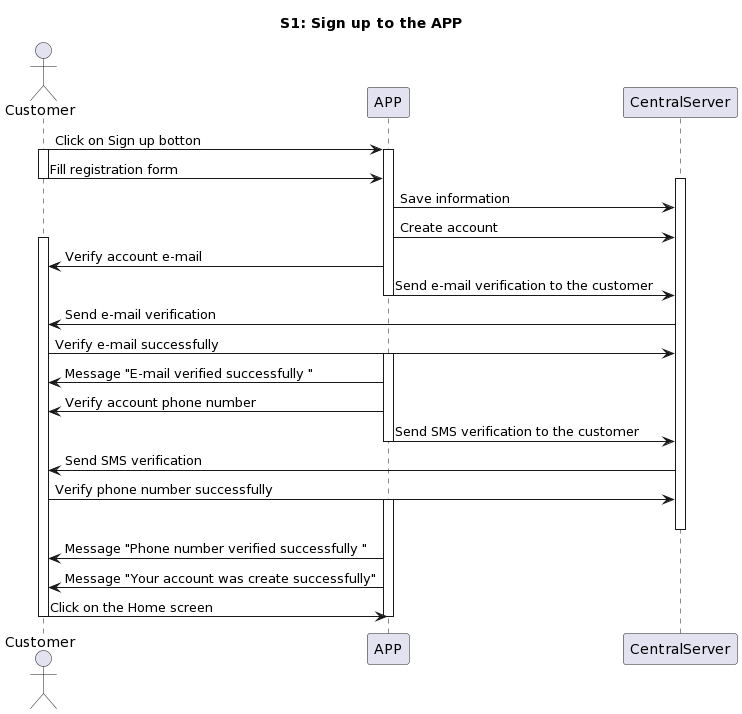

The diagram above was rendered by PlantUML. Its source (embedded in the PNG):
@startuml
title S1: Sign up to the APP
actor Customer
participant APP
participant CentralServer

Customer-> APP: Click on Sign up botton
activate APP
activate Customer 
Customer->APP: Fill registration form
deactivate Customer
activate CentralServer
APP->CentralServer: Save information
APP->CentralServer: Create account
activate Customer
APP -> Customer: Verify account e-mail
APP -> CentralServer: Send e-mail verification to the customer
deactivate APP
CentralServer -> Customer: Send e-mail verification
Customer -> CentralServer: Verify e-mail successfully
activate APP
APP -> Customer: Message "E-mail verified successfully "
APP -> Customer: Verify account phone number
APP -> CentralServer: Send SMS verification to the customer
deactivate APP
CentralServer -> Customer: Send SMS verification
Customer -> CentralServer: Verify phone number successfully
activate APP
deactivate CentralServer
APP -> Customer: Message "Phone number verified successfully "
APP -> Customer: Message "Your account was create successfully"
Customer -> APP: Click on the Home screen
deactivate Customer
deactivate APP
@enduml